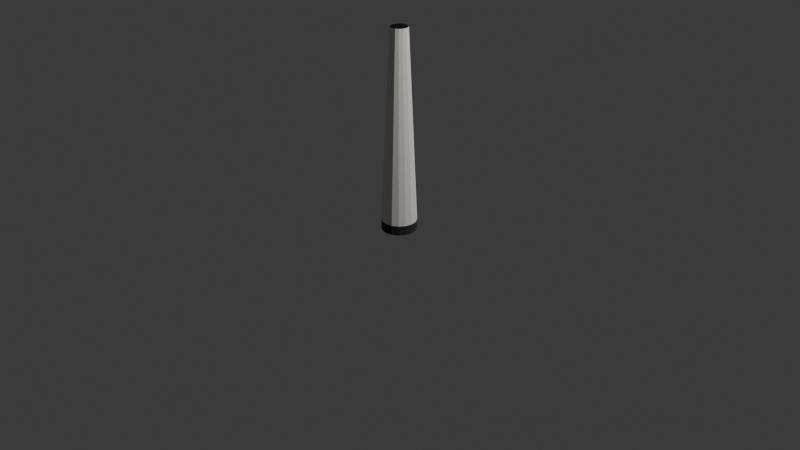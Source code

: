 # Source: factory_chimney_1.blend  (saved by Blender 5.0.119; exported with 4.5.12 LTS)
import bpy
from mathutils import Matrix  # noqa: F401  (used for matrix-valued properties, if any)

bpy.ops.wm.read_factory_settings(use_empty=True)
scene = bpy.context.scene
scene.name = 'Scene'

# ---- collections
col_collection = bpy.data.collections.new('Collection'); scene.collection.children.link(col_collection)

# ---- materials (node trees are filled in below, after node groups)
mat_base = bpy.data.materials.new('base')
mat_base.use_backface_culling_lightprobe_volume = False
mat_inner = bpy.data.materials.new('inner')
mat_inner.use_backface_culling_lightprobe_volume = False
mat_fundament = bpy.data.materials.new('fundament')

# ---- material node trees
mat_base.use_nodes = True; mat_base.node_tree.nodes.clear()
_N = mat_base.node_tree.nodes; _L = mat_base.node_tree.links
n0 = _N.new('ShaderNodeBsdfPrincipled'); n0.name = 'Principled BSDF'; n0.location = (-200, 100)
n0.inputs[0].default_value = (0.8714, 0.8632, 0.807, 1.0)
n0.inputs[2].default_value = 1.0
n0.inputs[7].default_value = 1.0
n1 = _N.new('ShaderNodeOutputMaterial'); n1.name = 'Material-Ausgabe'; n1.location = (200, 100)
_L.new(n0.outputs[0], n1.inputs[0])
n1.is_active_output = True
mat_inner.use_nodes = True; mat_inner.node_tree.nodes.clear()
_N = mat_inner.node_tree.nodes; _L = mat_inner.node_tree.links
n0 = _N.new('ShaderNodeBsdfPrincipled'); n0.name = 'Principled BSDF'; n0.location = (-200, 100)
n0.inputs[0].default_value = (0.0, 0.0, 0.0, 1.0)
n0.inputs[7].default_value = 1.0
n1 = _N.new('ShaderNodeOutputMaterial'); n1.name = 'Material-Ausgabe'; n1.location = (200, 100)
_L.new(n0.outputs[0], n1.inputs[0])
n1.is_active_output = True
mat_fundament.use_nodes = True; mat_fundament.node_tree.nodes.clear()
_N = mat_fundament.node_tree.nodes; _L = mat_fundament.node_tree.links
n0 = _N.new('ShaderNodeBsdfPrincipled'); n0.name = 'Principled BSDF'; n0.location = (-200, 100)
n0.inputs[0].default_value = (0.0331, 0.0331, 0.0331, 1.0)
n0.inputs[2].default_value = 1.0
n0.inputs[7].default_value = 1.0
n1 = _N.new('ShaderNodeOutputMaterial'); n1.name = 'Material Output'; n1.location = (200, 100)
_L.new(n0.outputs[0], n1.inputs[0])
n1.is_active_output = True

# ---- world
world_world = bpy.data.worlds.new('World'); scene.world = world_world
world_world.use_nodes = True; world_world.node_tree.nodes.clear()
_N = world_world.node_tree.nodes; _L = world_world.node_tree.links
n0 = _N.new('ShaderNodeOutputWorld'); n0.name = 'World Output'; n0.location = (200, 100)
n1 = _N.new('ShaderNodeBackground'); n1.name = 'Background'; n1.location = (-200, 100)
n1.inputs[0].default_value = (0.05088, 0.05088, 0.05088, 1.0)
_L.new(n1.outputs[0], n0.inputs[0])
n0.is_active_output = True
world_world.color = (0.05088, 0.05088, 0.05088)
world_world.sun_shadow_jitter_overblur = 0.0

# ---- cameras
cam_camera = bpy.data.cameras.new('Camera')
cam_camera.clip_end = 100.0
cam_camera.ortho_scale = 7.314

# ---- lights
light_light = bpy.data.lights.new('Light', 'POINT')
light_light.energy = 1000.0
light_light.shadow_soft_size = 0.1

# ---- meshes
me_zylinder = bpy.data.meshes.new('Zylinder')
me_zylinder.from_pydata([(0.0, 0.1818, -0.1818), (-1.355e-09, 0.09091, 1.818), (0.06958, 0.168, -0.1818), (0.03479, 0.08399, 1.818), (0.1286, 0.1286, -0.1818), (0.06428, 0.06428, 1.818), (0.168, 0.06958, -0.1818), (0.08399, 0.03479, 1.818), (0.1818, 0.0, -0.1818), (0.09091, -1.016e-09, 1.818), (0.168, -0.06958, -0.1818), (0.08399, -0.03479, 1.818), (0.1286, -0.1286, -0.1818), (0.06428, -0.06428, 1.818), (0.06958, -0.168, -0.1818), (0.03479, -0.08399, 1.818), (0.0, -0.1818, -0.1818), (-1.355e-09, -0.09091, 1.818), (-0.06958, -0.168, -0.1818), (-0.03479, -0.08399, 1.818), (-0.1286, -0.1286, -0.1818), (-0.06428, -0.06428, 1.818), (-0.168, -0.06958, -0.1818), (-0.08399, -0.03479, 1.818), (-0.1818, 0.0, -0.1818), (-0.09091, -1.016e-09, 1.818), (-0.168, 0.06958, -0.1818), (-0.08399, 0.03479, 1.818), (-0.1286, 0.1286, -0.1818), (-0.06428, 0.06428, 1.818), (-0.06958, 0.168, -0.1818), (-0.03479, 0.08399, 1.818), (-3.847e-09, 0.1818, -0.2825), (0.06958, 0.168, -0.2825), (0.1286, 0.1286, -0.2825), (0.168, 0.06958, -0.2825), (0.1818, 0.0, -0.2825), (0.168, -0.06958, -0.2825), (0.1286, -0.1286, -0.2825), (0.06958, -0.168, -0.2825), (-3.847e-09, -0.1818, -0.2825), (-0.06958, -0.168, -0.2825), (-0.1286, -0.1286, -0.2825), (-0.168, -0.06958, -0.2825), (-0.1818, 0.0, -0.2825), (-0.168, 0.06958, -0.2825), (-0.1286, 0.1286, -0.2825), (-0.06958, 0.168, -0.2825)], [], [(0, 1, 3, 2), (2, 3, 5, 4), (4, 5, 7, 6), (6, 7, 9, 8), (8, 9, 11, 10), (10, 11, 13, 12), (12, 13, 15, 14), (14, 15, 17, 16), (16, 17, 19, 18), (18, 19, 21, 20), (20, 21, 23, 22), (22, 23, 25, 24), (24, 25, 27, 26), (26, 27, 29, 28), (3, 1, 31, 29, 27, 25, 23, 21, 19, 17, 15, 13, 11, 9, 7, 5), (28, 29, 31, 30), (30, 31, 1, 0), (4, 6, 35, 34), (32, 33, 34, 35, 36, 37, 38, 39, 40, 41, 42, 43, 44, 45, 46, 47), (14, 16, 40, 39), (0, 2, 33, 32), (24, 26, 45, 44), (10, 12, 38, 37), (20, 22, 43, 42), (30, 0, 32, 47), (6, 8, 36, 35), (16, 18, 41, 40), (26, 28, 46, 45), (2, 4, 34, 33), (12, 14, 39, 38), (22, 24, 44, 43), (8, 10, 37, 36), (18, 20, 42, 41), (28, 30, 47, 46)])
me_zylinder.polygons.foreach_set('material_index', [0, 0, 0, 0, 0, 0, 0, 0, 0, 0, 0, 0, 0, 0, 1, 0, 0, 2, 2, 2, 2, 2, 2, 2, 2, 2, 2, 2, 2, 2, 2, 2, 2, 2])
_uv = me_zylinder.uv_layers.new(name='UV-Map')
_uv.uv.foreach_set('vector', [1.0, 0.5, 1.0, 1.0, 0.9375, 1.0, 0.9375, 0.5, 0.9375, 0.5, 0.9375, 1.0, 0.875, 1.0, 0.875, 0.5, 0.875, 0.5, 0.875, 1.0, 0.8125, 1.0, 0.8125, 0.5, 0.8125, 0.5, 0.8125, 1.0, 0.75, 1.0, 0.75, 0.5, 0.75, 0.5, 0.75, 1.0, 0.6875, 1.0, 0.6875, 0.5, 0.6875, 0.5, 0.6875, 1.0, 0.625, 1.0, 0.625, 0.5, 0.625, 0.5, 0.625, 1.0, 0.5625, 1.0, 0.5625, 0.5, 0.5625, 0.5, 0.5625, 1.0, 0.5, 1.0, 0.5, 0.5, 0.5, 0.5, 0.5, 1.0, 0.4375, 1.0, 0.4375, 0.5, 0.4375, 0.5, 0.4375, 1.0, 0.375, 1.0, 0.375, 0.5, 0.375, 0.5, 0.375, 1.0, 0.3125, 1.0, 0.3125, 0.5, 0.3125, 0.5, 0.3125, 1.0, 0.25, 1.0, 0.25, 0.5, 0.25, 0.5, 0.25, 1.0, 0.1875, 1.0, 0.1875, 0.5, 0.1875, 0.5, 0.1875, 1.0, 0.125, 1.0, 0.125, 0.5, 0.3418, 0.4717, 0.25, 0.49, 0.1582, 0.4717, 0.08029, 0.4197, 0.02827, 0.3418, 0.01, 0.25, 0.02827, 0.1582, 0.08029, 0.08029, 0.1582, 0.02827, 0.25, 0.01, 0.3418, 0.02827, 0.4197, 0.08029, 0.4717, 0.1582, 0.49, 0.25, 0.4717, 0.3418, 0.4197, 0.4197, 0.125, 0.5, 0.125, 1.0, 0.0625, 1.0, 0.0625, 0.5, 0.0625, 0.5, 0.0625, 1.0, 0.0, 1.0, 0.0, 0.5, 0.875, 0.5, 0.8125, 0.5, 0.8125, 0.5, 0.875, 0.5, 0.0, 0.5, 0.9375, 0.5, 0.875, 0.5, 0.8125, 0.5, 0.75, 0.5, 0.6875, 0.5, 0.625, 0.5, 0.5625, 0.5, 0.5, 0.5, 0.4375, 0.5, 0.375, 0.5, 0.3125, 0.5, 0.25, 0.5, 0.1875, 0.5, 0.125, 0.5, 0.0625, 0.5, 0.5625, 0.5, 0.5, 0.5, 0.5, 0.5, 0.5625, 0.5, 1.0, 0.5, 0.9375, 0.5, 0.9375, 0.5, 1.0, 0.5, 0.25, 0.5, 0.1875, 0.5, 0.1875, 0.5, 0.25, 0.5, 0.6875, 0.5, 0.625, 0.5, 0.625, 0.5, 0.6875, 0.5, 0.375, 0.5, 0.3125, 0.5, 0.3125, 0.5, 0.375, 0.5, 0.0625, 0.5, 0.0, 0.5, 0.0, 0.5, 0.0625, 0.5, 0.8125, 0.5, 0.75, 0.5, 0.75, 0.5, 0.8125, 0.5, 0.5, 0.5, 0.4375, 0.5, 0.4375, 0.5, 0.5, 0.5, 0.1875, 0.5, 0.125, 0.5, 0.125, 0.5, 0.1875, 0.5, 0.9375, 0.5, 0.875, 0.5, 0.875, 0.5, 0.9375, 0.5, 0.625, 0.5, 0.5625, 0.5, 0.5625, 0.5, 0.625, 0.5, 0.3125, 0.5, 0.25, 0.5, 0.25, 0.5, 0.3125, 0.5, 0.75, 0.5, 0.6875, 0.5, 0.6875, 0.5, 0.75, 0.5, 0.4375, 0.5, 0.375, 0.5, 0.375, 0.5, 0.4375, 0.5, 0.125, 0.5, 0.0625, 0.5, 0.0625, 0.5, 0.125, 0.5])
me_zylinder.materials.append(mat_base)
me_zylinder.materials.append(mat_inner)
me_zylinder.materials.append(mat_fundament)
me_zylinder.update()

# ---- objects
ob_light = bpy.data.objects.new('Light', light_light)
ob_camera = bpy.data.objects.new('Camera', cam_camera)
ob_zylinder = bpy.data.objects.new('Zylinder', me_zylinder)

# ---- transforms, parenting, visibility, modifiers, constraints
ob_light.location = (4.076, 1.005, 5.904)
ob_light.rotation_euler = (0.6503, 0.05522, 1.866)
ob_light.lock_rotations_4d = False
ob_light.empty_display_type = 'ARROWS'
ob_light.color = (0.0, 0.0, 0.0, 0.0)
ob_light.lineart.crease_threshold = 0.0
ob_camera.location = (7.359, -6.926, 4.958)
ob_camera.rotation_euler = (1.109, 0.0, 0.8149)
ob_camera.lock_rotations_4d = False
ob_camera.empty_display_type = 'ARROWS'
ob_camera.color = (0.0, 0.0, 0.0, 0.0)
ob_camera.display_type = 'WIRE'
ob_camera.lineart.crease_threshold = 0.0
ob_zylinder.location = (0.0, 0.0, 0.1825)

# ---- collection membership
col_collection.objects.link(ob_light)
col_collection.objects.link(ob_camera)
col_collection.objects.link(ob_zylinder)

# ---- scene / render settings (as saved in the file)
scene.camera = ob_camera
scene.frame_start = 1; scene.frame_end = 250; scene.frame_set(1)
scene.render.engine = 'BLENDER_EEVEE_NEXT'
scene.render.bake_bias = 0.0
scene.render.bake_samples = 0
bpy.context.view_layer.update()
